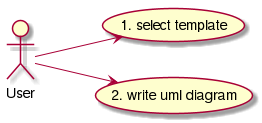

The diagram above was rendered by PlantUML. Its source (embedded in the PNG):
@startuml
left to right direction

actor User

User --> (1. select template)
User --> (2. write uml diagram)

@enduml